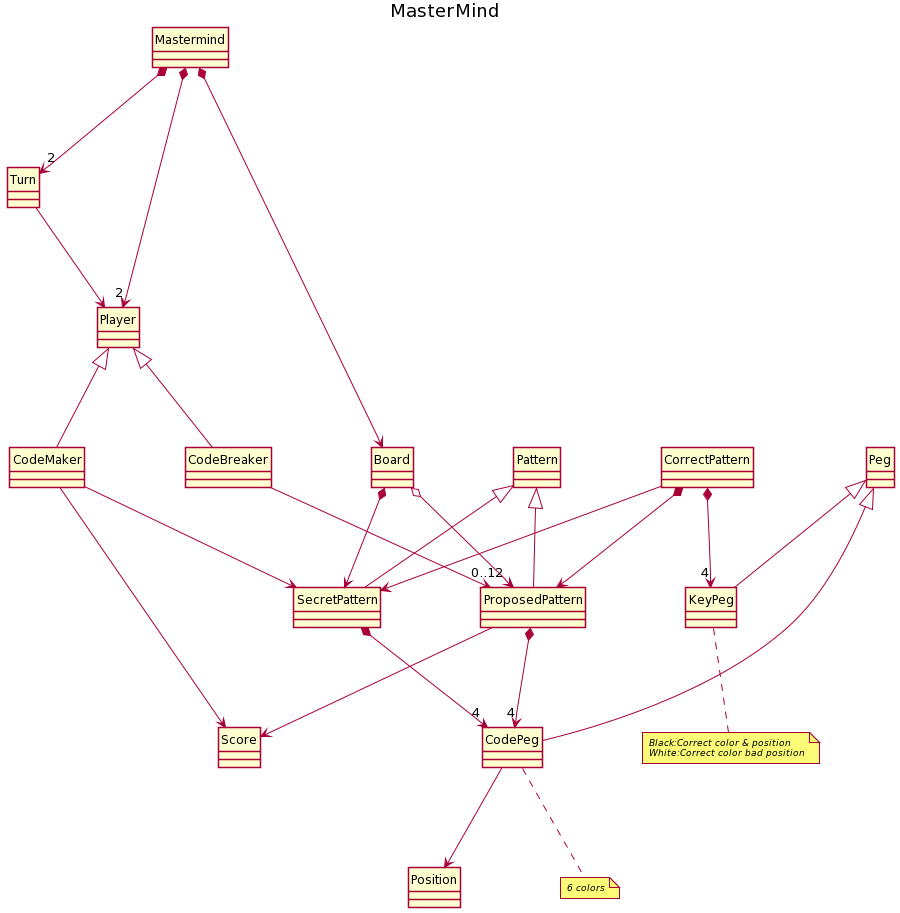

The diagram above was rendered by PlantUML. Its source (embedded in the PNG):
@startuml
title MasterMind
skinparam style strictuml
skinparam shadowing false
skinparam nodesep 100
skinparam ranksep 100

Mastermind *-down-> "2" Player
Mastermind *-down-> "2" Turn
Mastermind *-down-> Board

Turn -down-> Player

Player <|-down- CodeMaker
Player <|-down- CodeBreaker

Board *-down->SecretPattern
Board o-down->"0..12"ProposedPattern

Pattern <|-down- ProposedPattern
Pattern <|-down- SecretPattern

CodeMaker -down-> SecretPattern
CodeMaker -down-> Score
CodeBreaker -down-> ProposedPattern


CorrectPattern *-down-> ProposedPattern
CorrectPattern -down-> SecretPattern

ProposedPattern *-down->"4"CodePeg
CorrectPattern *-down->"4"KeyPeg
SecretPattern *-down->"4"CodePeg

ProposedPattern -down-> Score

CodePeg -down->Position
Peg <|-down- KeyPeg
Peg <|-down- CodePeg

note bottom of KeyPeg
 <size:9><i>Black:Correct color & position</i></size>
 <size:9><i>White:Correct color bad position</i></size>
end note

note bottom of CodePeg
 <size:9><i>6 colors</i></size>
end note
@enduml